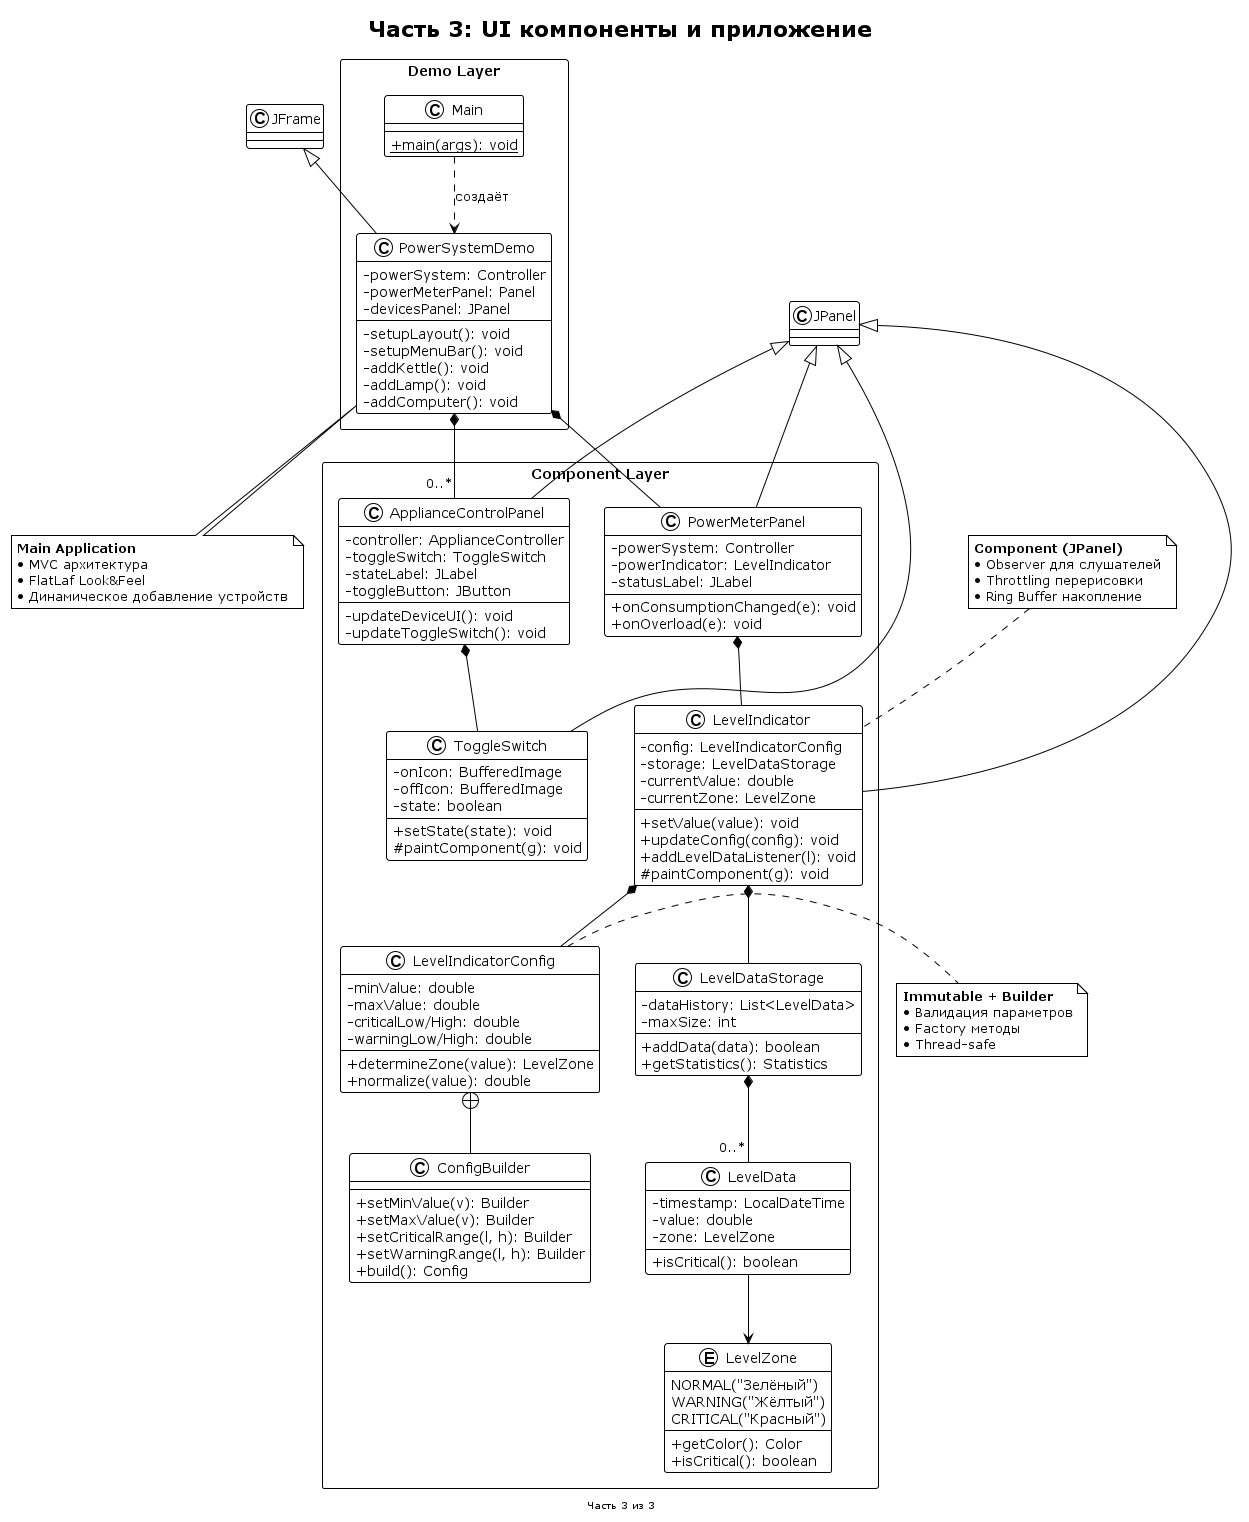

The diagram above was rendered by PlantUML. Its source (embedded in the PNG):
@startuml UIComponentsAndDemo

!theme plain
skinparam classAttributeIconSize 0
skinparam packageStyle rectangle

title Часть 3: UI компоненты и приложение

package "Component Layer" {
    enum LevelZone {
        NORMAL("Зелёный")
        WARNING("Жёлтый")
        CRITICAL("Красный")
        --
        + getColor(): Color
        + isCritical(): boolean
    }
    
    class LevelIndicatorConfig {
        - minValue: double
        - maxValue: double
        - criticalLow/High: double
        - warningLow/High: double
        --
        + determineZone(value): LevelZone
        + normalize(value): double
    }
    
    class ConfigBuilder {
        + setMinValue(v): Builder
        + setMaxValue(v): Builder
        + setCriticalRange(l, h): Builder
        + setWarningRange(l, h): Builder
        + build(): Config
    }
    
    class LevelIndicator {
        - config: LevelIndicatorConfig
        - storage: LevelDataStorage
        - currentValue: double
        - currentZone: LevelZone
        --
        + setValue(value): void
        + updateConfig(config): void
        + addLevelDataListener(l): void
        # paintComponent(g): void
    }
    
    class LevelData {
        - timestamp: LocalDateTime
        - value: double
        - zone: LevelZone
        --
        + isCritical(): boolean
    }
    
    class LevelDataStorage {
        - dataHistory: List<LevelData>
        - maxSize: int
        --
        + addData(data): boolean
        + getStatistics(): Statistics
    }
    
    class PowerMeterPanel {
        - powerSystem: Controller
        - powerIndicator: LevelIndicator
        - statusLabel: JLabel
        --
        + onConsumptionChanged(e): void
        + onOverload(e): void
    }
    
    class ApplianceControlPanel {
        - controller: ApplianceController
        - toggleSwitch: ToggleSwitch
        - stateLabel: JLabel
        - toggleButton: JButton
        --
        - updateDeviceUI(): void
        - updateToggleSwitch(): void
    }
    
    class ToggleSwitch {
        - onIcon: BufferedImage
        - offIcon: BufferedImage
        - state: boolean
        --
        + setState(state): void
        # paintComponent(g): void
    }
}

package "Demo Layer" {
    class PowerSystemDemo {
        - powerSystem: Controller
        - powerMeterPanel: Panel
        - devicesPanel: JPanel
        --
        - setupLayout(): void
        - setupMenuBar(): void
        - addKettle(): void
        - addLamp(): void
        - addComputer(): void
    }
    
    class Main {
        + {static} main(args): void
    }
}

' Связи Component
LevelIndicatorConfig +-- ConfigBuilder
LevelIndicator -up-|> JPanel
LevelIndicator *-- LevelIndicatorConfig
LevelIndicator *-- LevelDataStorage
LevelDataStorage *-- "0..*" LevelData
LevelData --> LevelZone

PowerMeterPanel -up-|> JPanel
PowerMeterPanel *-- LevelIndicator
ApplianceControlPanel -up-|> JPanel
ApplianceControlPanel *-- ToggleSwitch
ToggleSwitch -up-|> JPanel

' Связи Demo
PowerSystemDemo -up-|> JFrame
PowerSystemDemo *-- PowerMeterPanel
PowerSystemDemo *-- "0..*" ApplianceControlPanel
Main ..> PowerSystemDemo : "создаёт"

' Аннотации
note top of LevelIndicator
  **Component (JPanel)**
  • Observer для слушателей
  • Throttling перерисовки
  • Ring Buffer накопление
end note

note right of LevelIndicatorConfig
  **Immutable + Builder**
  • Валидация параметров
  • Factory методы
  • Thread-safe
end note

note bottom of PowerSystemDemo
  **Main Application**
  • MVC архитектура
  • FlatLaf Look&Feel
  • Динамическое добавление устройств
end note

footer "Часть 3 из 3"

@enduml